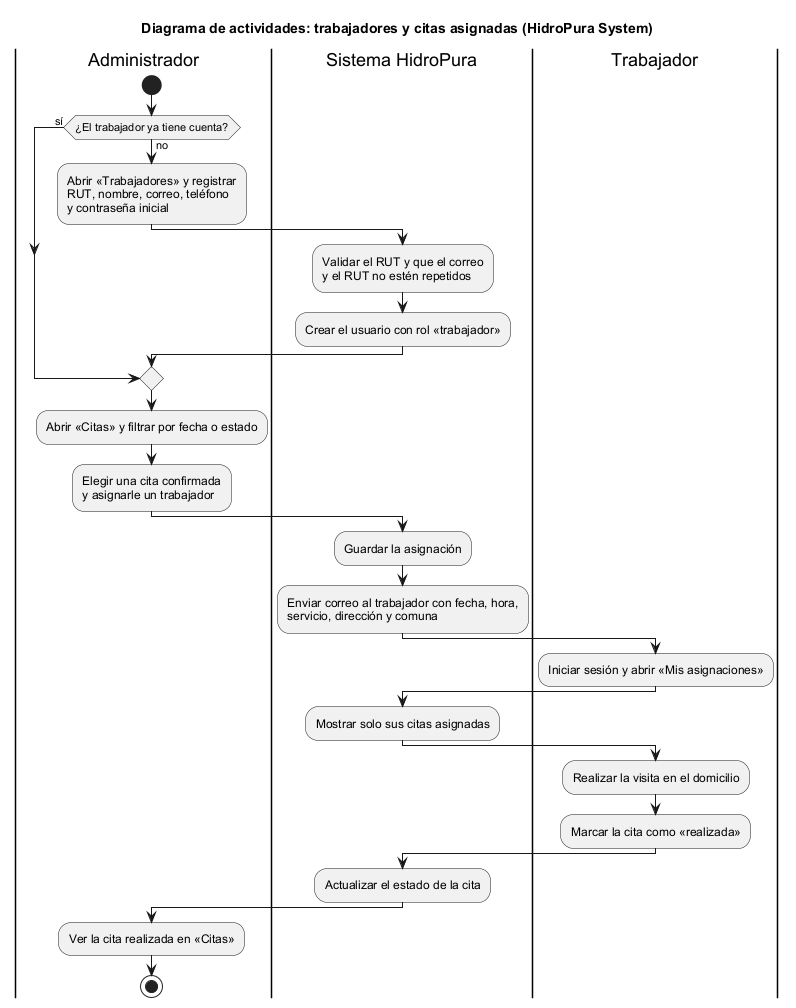

The diagram above was rendered by PlantUML. Its source (embedded in the PNG):
@startuml
skinparam shadowing false
skinparam defaultFontName Arial
title Diagrama de actividades: trabajadores y citas asignadas (HidroPura System)

|Administrador|
start
if (¿El trabajador ya tiene cuenta?) then (no)
  :Abrir «Trabajadores» y registrar
  RUT, nombre, correo, teléfono
  y contraseña inicial;
  |Sistema HidroPura|
  :Validar el RUT y que el correo
  y el RUT no estén repetidos;
  :Crear el usuario con rol «trabajador»;
else (sí)
endif
|Administrador|
:Abrir «Citas» y filtrar por fecha o estado;
:Elegir una cita confirmada
y asignarle un trabajador;
|Sistema HidroPura|
:Guardar la asignación;
:Enviar correo al trabajador con fecha, hora,
servicio, dirección y comuna;
|Trabajador|
:Iniciar sesión y abrir «Mis asignaciones»;
|Sistema HidroPura|
:Mostrar solo sus citas asignadas;
|Trabajador|
:Realizar la visita en el domicilio;
:Marcar la cita como «realizada»;
|Sistema HidroPura|
:Actualizar el estado de la cita;
|Administrador|
:Ver la cita realizada en «Citas»;
stop
@enduml